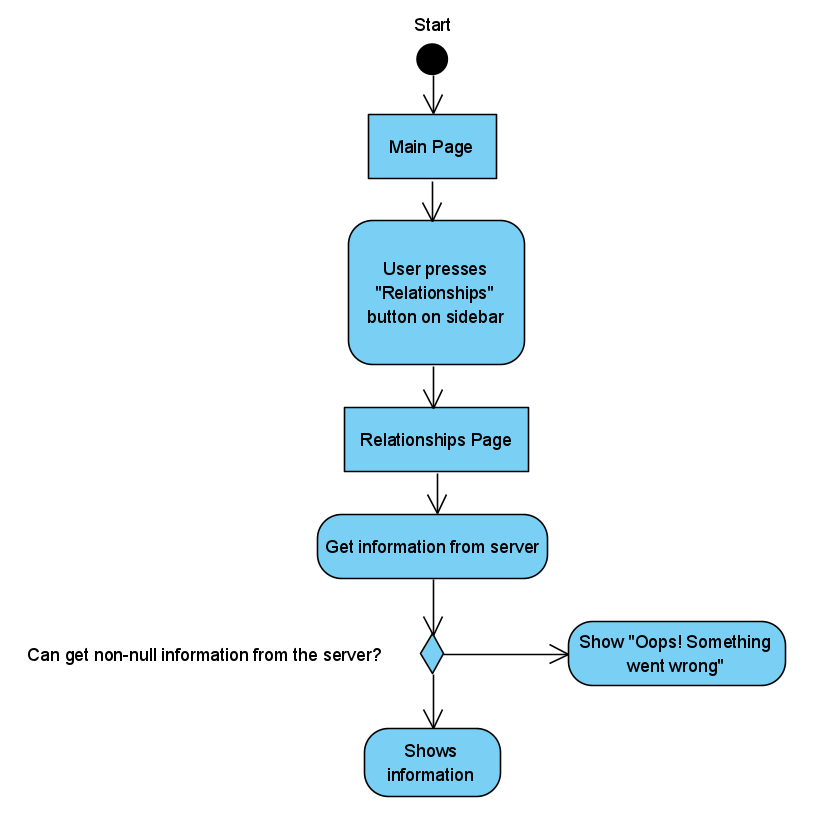

The diagram above was exported from draw.io. Its source (the exported page's mxGraphModel, read from the mxfile embedded in the PNG):
<mxGraphModel dx="1360" dy="802" grid="1" gridSize="10" guides="1" tooltips="1" connect="1" arrows="1" fold="1" page="1" pageScale="1" pageWidth="827" pageHeight="1169" math="0" shadow="0">
  <root>
    <mxCell id="WIyWlLk6GJQsqaUBKTNV-0" />
    <mxCell id="WIyWlLk6GJQsqaUBKTNV-1" parent="WIyWlLk6GJQsqaUBKTNV-0" />
    <mxCell id="mjQVP-kkUMwKnNLjjyr7-6" value="" style="edgeStyle=orthogonalEdgeStyle;rounded=0;orthogonalLoop=1;jettySize=auto;html=1;" edge="1" parent="WIyWlLk6GJQsqaUBKTNV-1" source="NcTH_wilRUODHhDj0Iyj-0" target="mjQVP-kkUMwKnNLjjyr7-5">
      <mxGeometry relative="1" as="geometry" />
    </mxCell>
    <mxCell id="NcTH_wilRUODHhDj0Iyj-0" value="Login Page" style="rounded=1;whiteSpace=wrap;html=1;absoluteArcSize=1;arcSize=14;strokeWidth=2;" parent="WIyWlLk6GJQsqaUBKTNV-1" vertex="1">
      <mxGeometry x="166" y="85" width="120" height="40" as="geometry" />
    </mxCell>
    <mxCell id="NcTH_wilRUODHhDj0Iyj-2" value="" style="edgeStyle=orthogonalEdgeStyle;rounded=0;orthogonalLoop=1;jettySize=auto;html=1;" parent="WIyWlLk6GJQsqaUBKTNV-1" source="NcTH_wilRUODHhDj0Iyj-1" target="NcTH_wilRUODHhDj0Iyj-0" edge="1">
      <mxGeometry relative="1" as="geometry" />
    </mxCell>
    <mxCell id="NcTH_wilRUODHhDj0Iyj-1" value="Start" style="strokeWidth=2;html=1;shape=mxgraph.flowchart.start_1;whiteSpace=wrap;" parent="WIyWlLk6GJQsqaUBKTNV-1" vertex="1">
      <mxGeometry x="26" y="75" width="100" height="60" as="geometry" />
    </mxCell>
    <mxCell id="NcTH_wilRUODHhDj0Iyj-8" value="" style="edgeStyle=orthogonalEdgeStyle;rounded=0;orthogonalLoop=1;jettySize=auto;html=1;" parent="WIyWlLk6GJQsqaUBKTNV-1" source="NcTH_wilRUODHhDj0Iyj-3" target="NcTH_wilRUODHhDj0Iyj-5" edge="1">
      <mxGeometry relative="1" as="geometry" />
    </mxCell>
    <mxCell id="NcTH_wilRUODHhDj0Iyj-9" value="Yes" style="edgeLabel;html=1;align=center;verticalAlign=middle;resizable=0;points=[];" parent="NcTH_wilRUODHhDj0Iyj-8" vertex="1" connectable="0">
      <mxGeometry x="-0.2988" y="-1" relative="1" as="geometry">
        <mxPoint as="offset" />
      </mxGeometry>
    </mxCell>
    <mxCell id="NcTH_wilRUODHhDj0Iyj-17" value="" style="edgeStyle=orthogonalEdgeStyle;rounded=0;orthogonalLoop=1;jettySize=auto;html=1;" parent="WIyWlLk6GJQsqaUBKTNV-1" source="NcTH_wilRUODHhDj0Iyj-3" target="NcTH_wilRUODHhDj0Iyj-11" edge="1">
      <mxGeometry relative="1" as="geometry" />
    </mxCell>
    <mxCell id="NcTH_wilRUODHhDj0Iyj-18" value="No" style="edgeLabel;html=1;align=center;verticalAlign=middle;resizable=0;points=[];" parent="NcTH_wilRUODHhDj0Iyj-17" vertex="1" connectable="0">
      <mxGeometry x="-0.1539" relative="1" as="geometry">
        <mxPoint as="offset" />
      </mxGeometry>
    </mxCell>
    <mxCell id="NcTH_wilRUODHhDj0Iyj-3" value="Login info correct?" style="strokeWidth=2;html=1;shape=mxgraph.flowchart.decision;whiteSpace=wrap;" parent="WIyWlLk6GJQsqaUBKTNV-1" vertex="1">
      <mxGeometry x="365.5" y="170" width="100" height="100" as="geometry" />
    </mxCell>
    <mxCell id="mjQVP-kkUMwKnNLjjyr7-2" value="" style="edgeStyle=orthogonalEdgeStyle;rounded=0;orthogonalLoop=1;jettySize=auto;html=1;" edge="1" parent="WIyWlLk6GJQsqaUBKTNV-1" source="NcTH_wilRUODHhDj0Iyj-5" target="mjQVP-kkUMwKnNLjjyr7-1">
      <mxGeometry relative="1" as="geometry" />
    </mxCell>
    <mxCell id="NcTH_wilRUODHhDj0Iyj-5" value="Main Page" style="rounded=1;whiteSpace=wrap;html=1;absoluteArcSize=1;arcSize=14;strokeWidth=2;" parent="WIyWlLk6GJQsqaUBKTNV-1" vertex="1">
      <mxGeometry x="355.5" y="320" width="120" height="40" as="geometry" />
    </mxCell>
    <mxCell id="NcTH_wilRUODHhDj0Iyj-16" style="edgeStyle=orthogonalEdgeStyle;rounded=0;orthogonalLoop=1;jettySize=auto;html=1;entryX=0.5;entryY=0;entryDx=0;entryDy=0;" parent="WIyWlLk6GJQsqaUBKTNV-1" source="NcTH_wilRUODHhDj0Iyj-11" target="NcTH_wilRUODHhDj0Iyj-0" edge="1">
      <mxGeometry relative="1" as="geometry">
        <Array as="points">
          <mxPoint x="580" y="40" />
          <mxPoint x="226" y="40" />
        </Array>
      </mxGeometry>
    </mxCell>
    <mxCell id="NcTH_wilRUODHhDj0Iyj-11" value="Shows authentication error" style="rounded=1;whiteSpace=wrap;html=1;absoluteArcSize=1;arcSize=14;strokeWidth=2;" parent="WIyWlLk6GJQsqaUBKTNV-1" vertex="1">
      <mxGeometry x="520" y="200" width="120" height="40" as="geometry" />
    </mxCell>
    <mxCell id="NcTH_wilRUODHhDj0Iyj-26" value="" style="edgeStyle=orthogonalEdgeStyle;rounded=0;orthogonalLoop=1;jettySize=auto;html=1;" parent="WIyWlLk6GJQsqaUBKTNV-1" source="NcTH_wilRUODHhDj0Iyj-21" target="NcTH_wilRUODHhDj0Iyj-25" edge="1">
      <mxGeometry relative="1" as="geometry" />
    </mxCell>
    <mxCell id="NcTH_wilRUODHhDj0Iyj-21" value="Relationships page" style="rounded=1;whiteSpace=wrap;html=1;absoluteArcSize=1;arcSize=14;strokeWidth=2;" parent="WIyWlLk6GJQsqaUBKTNV-1" vertex="1">
      <mxGeometry x="356" y="500" width="120" height="40" as="geometry" />
    </mxCell>
    <mxCell id="NcTH_wilRUODHhDj0Iyj-23" value="Oops! Something went wrong" style="rounded=1;whiteSpace=wrap;html=1;absoluteArcSize=1;arcSize=14;strokeWidth=2;" parent="WIyWlLk6GJQsqaUBKTNV-1" vertex="1">
      <mxGeometry x="520" y="617.5" width="120" height="40" as="geometry" />
    </mxCell>
    <mxCell id="NcTH_wilRUODHhDj0Iyj-29" value="" style="edgeStyle=orthogonalEdgeStyle;rounded=0;orthogonalLoop=1;jettySize=auto;html=1;" parent="WIyWlLk6GJQsqaUBKTNV-1" source="NcTH_wilRUODHhDj0Iyj-25" target="NcTH_wilRUODHhDj0Iyj-23" edge="1">
      <mxGeometry relative="1" as="geometry" />
    </mxCell>
    <mxCell id="NcTH_wilRUODHhDj0Iyj-31" value="No" style="edgeLabel;html=1;align=center;verticalAlign=middle;resizable=0;points=[];" parent="NcTH_wilRUODHhDj0Iyj-29" vertex="1" connectable="0">
      <mxGeometry x="-0.2628" relative="1" as="geometry">
        <mxPoint as="offset" />
      </mxGeometry>
    </mxCell>
    <mxCell id="NcTH_wilRUODHhDj0Iyj-35" value="" style="edgeStyle=orthogonalEdgeStyle;rounded=0;orthogonalLoop=1;jettySize=auto;html=1;" parent="WIyWlLk6GJQsqaUBKTNV-1" source="NcTH_wilRUODHhDj0Iyj-25" target="NcTH_wilRUODHhDj0Iyj-34" edge="1">
      <mxGeometry relative="1" as="geometry" />
    </mxCell>
    <mxCell id="NcTH_wilRUODHhDj0Iyj-36" value="Yes" style="edgeLabel;html=1;align=center;verticalAlign=middle;resizable=0;points=[];" parent="NcTH_wilRUODHhDj0Iyj-35" vertex="1" connectable="0">
      <mxGeometry x="-0.7302" y="-1" relative="1" as="geometry">
        <mxPoint x="1" y="5" as="offset" />
      </mxGeometry>
    </mxCell>
    <mxCell id="NcTH_wilRUODHhDj0Iyj-25" value="Can get information from the server?" style="strokeWidth=2;html=1;shape=mxgraph.flowchart.decision;whiteSpace=wrap;" parent="WIyWlLk6GJQsqaUBKTNV-1" vertex="1">
      <mxGeometry x="363.25" y="585" width="105.5" height="105" as="geometry" />
    </mxCell>
    <mxCell id="NcTH_wilRUODHhDj0Iyj-28" value="Shows information" style="rounded=1;whiteSpace=wrap;html=1;absoluteArcSize=1;arcSize=14;strokeWidth=2;" parent="WIyWlLk6GJQsqaUBKTNV-1" vertex="1">
      <mxGeometry x="355.5" y="850" width="120" height="40" as="geometry" />
    </mxCell>
    <mxCell id="NcTH_wilRUODHhDj0Iyj-37" value="" style="edgeStyle=orthogonalEdgeStyle;rounded=0;orthogonalLoop=1;jettySize=auto;html=1;" parent="WIyWlLk6GJQsqaUBKTNV-1" source="NcTH_wilRUODHhDj0Iyj-34" target="NcTH_wilRUODHhDj0Iyj-28" edge="1">
      <mxGeometry relative="1" as="geometry" />
    </mxCell>
    <mxCell id="NcTH_wilRUODHhDj0Iyj-38" value="No" style="edgeLabel;html=1;align=center;verticalAlign=middle;resizable=0;points=[];" parent="NcTH_wilRUODHhDj0Iyj-37" vertex="1" connectable="0">
      <mxGeometry x="-0.8362" relative="1" as="geometry">
        <mxPoint y="6" as="offset" />
      </mxGeometry>
    </mxCell>
    <mxCell id="NcTH_wilRUODHhDj0Iyj-39" style="edgeStyle=orthogonalEdgeStyle;rounded=0;orthogonalLoop=1;jettySize=auto;html=1;exitX=1;exitY=0.5;exitDx=0;exitDy=0;exitPerimeter=0;entryX=0.5;entryY=1;entryDx=0;entryDy=0;" parent="WIyWlLk6GJQsqaUBKTNV-1" source="NcTH_wilRUODHhDj0Iyj-34" target="NcTH_wilRUODHhDj0Iyj-23" edge="1">
      <mxGeometry relative="1" as="geometry" />
    </mxCell>
    <mxCell id="NcTH_wilRUODHhDj0Iyj-41" value="Yes" style="edgeLabel;html=1;align=center;verticalAlign=middle;resizable=0;points=[];" parent="NcTH_wilRUODHhDj0Iyj-39" vertex="1" connectable="0">
      <mxGeometry x="-0.7271" relative="1" as="geometry">
        <mxPoint as="offset" />
      </mxGeometry>
    </mxCell>
    <mxCell id="NcTH_wilRUODHhDj0Iyj-34" value="Information&lt;br&gt;empty?" style="strokeWidth=2;html=1;shape=mxgraph.flowchart.decision;whiteSpace=wrap;" parent="WIyWlLk6GJQsqaUBKTNV-1" vertex="1">
      <mxGeometry x="365.5" y="720" width="100" height="100" as="geometry" />
    </mxCell>
    <mxCell id="mjQVP-kkUMwKnNLjjyr7-4" style="edgeStyle=orthogonalEdgeStyle;rounded=0;orthogonalLoop=1;jettySize=auto;html=1;entryX=0.5;entryY=0;entryDx=0;entryDy=0;" edge="1" parent="WIyWlLk6GJQsqaUBKTNV-1" source="mjQVP-kkUMwKnNLjjyr7-1" target="NcTH_wilRUODHhDj0Iyj-21">
      <mxGeometry relative="1" as="geometry" />
    </mxCell>
    <mxCell id="mjQVP-kkUMwKnNLjjyr7-1" value="User presses &quot;Relationships&quot;&lt;br&gt;button on&lt;br&gt;the sidebar" style="rounded=1;whiteSpace=wrap;html=1;absoluteArcSize=1;arcSize=14;strokeWidth=2;" vertex="1" parent="WIyWlLk6GJQsqaUBKTNV-1">
      <mxGeometry x="345.5" y="400" width="140" height="60" as="geometry" />
    </mxCell>
    <mxCell id="mjQVP-kkUMwKnNLjjyr7-7" value="" style="edgeStyle=orthogonalEdgeStyle;rounded=0;orthogonalLoop=1;jettySize=auto;html=1;" edge="1" parent="WIyWlLk6GJQsqaUBKTNV-1" source="mjQVP-kkUMwKnNLjjyr7-5" target="NcTH_wilRUODHhDj0Iyj-3">
      <mxGeometry relative="1" as="geometry" />
    </mxCell>
    <mxCell id="mjQVP-kkUMwKnNLjjyr7-5" value="User enters login data" style="rounded=1;whiteSpace=wrap;html=1;absoluteArcSize=1;arcSize=14;strokeWidth=2;" vertex="1" parent="WIyWlLk6GJQsqaUBKTNV-1">
      <mxGeometry x="356" y="85" width="120" height="40" as="geometry" />
    </mxCell>
  </root>
</mxGraphModel>